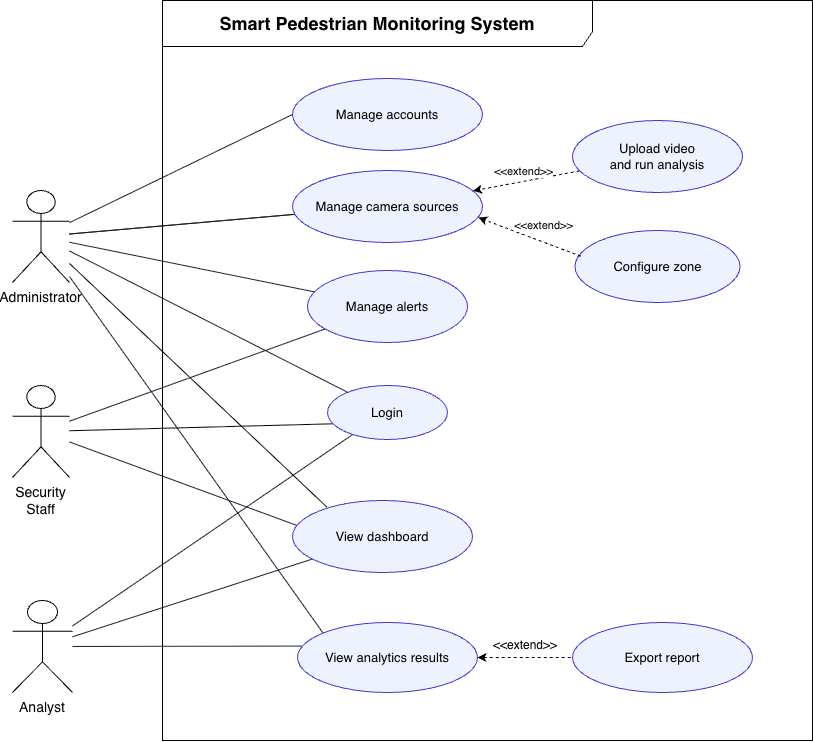

The diagram above was exported from draw.io. Its source (the exported page's mxGraphModel, read from the mxfile embedded in the PNG):
<mxGraphModel dx="1937" dy="1008" grid="1" gridSize="10" guides="1" tooltips="1" connect="1" arrows="1" fold="1" page="1" pageScale="1" pageWidth="1600" pageHeight="1000" math="0" shadow="0">
  <root>
    <mxCell id="0" />
    <mxCell id="1" parent="0" />
    <mxCell id="RMGha-Lei0eiL35Ew57A-7" edge="1" parent="1" source="admin" style="rounded=0;orthogonalLoop=1;jettySize=auto;html=1;endArrow=none;endFill=0;entryX=0.192;entryY=0.094;entryDx=0;entryDy=0;entryPerimeter=0;" target="uc07">
      <mxGeometry relative="1" as="geometry" />
    </mxCell>
    <mxCell id="admin" parent="1" style="shape=umlActor;verticalLabelPosition=bottom;verticalAlign=top;html=1;outlineConnect=0;whiteSpace=wrap;fontSize=14;" value="Administrator" vertex="1">
      <mxGeometry height="92" width="57" x="70" y="250" as="geometry" />
    </mxCell>
    <mxCell id="analyst" parent="1" style="shape=umlActor;verticalLabelPosition=bottom;verticalAlign=top;html=1;outlineConnect=0;whiteSpace=wrap;fontSize=14;" value="Analyst" vertex="1">
      <mxGeometry height="92" width="60" x="70" y="660" as="geometry" />
    </mxCell>
    <mxCell id="RMGha-Lei0eiL35Ew57A-3" edge="1" parent="1" source="staff" style="rounded=0;orthogonalLoop=1;jettySize=auto;html=1;endArrow=none;endFill=0;entryX=0.067;entryY=0.708;entryDx=0;entryDy=0;entryPerimeter=0;" target="uc02">
      <mxGeometry relative="1" as="geometry">
        <mxPoint x="360" y="330" as="targetPoint" />
      </mxGeometry>
    </mxCell>
    <mxCell id="staff" parent="1" style="shape=umlActor;verticalLabelPosition=bottom;verticalAlign=top;html=1;outlineConnect=0;whiteSpace=wrap;fontSize=14;" value="Security Staff" vertex="1">
      <mxGeometry height="92" width="57" x="70" y="445" as="geometry" />
    </mxCell>
    <mxCell id="uc01" parent="1" style="ellipse;whiteSpace=wrap;html=1;fillColor=#eef2ff;strokeColor=#4338ca;fontSize=13;" value="Manage accounts" vertex="1">
      <mxGeometry height="72" width="190" x="350" y="138" as="geometry" />
    </mxCell>
    <mxCell id="uc02" parent="1" style="ellipse;whiteSpace=wrap;html=1;fillColor=#eef2ff;strokeColor=#4338ca;fontSize=13;" value="Login" vertex="1">
      <mxGeometry height="54" width="120" x="385" y="445" as="geometry" />
    </mxCell>
    <mxCell id="uc11" parent="1" style="ellipse;whiteSpace=wrap;html=1;fillColor=#eef2ff;strokeColor=#4338ca;fontSize=13;" value="Manage alerts" vertex="1">
      <mxGeometry height="72" width="160" x="365" y="330" as="geometry" />
    </mxCell>
    <mxCell id="e2" edge="1" parent="1" source="admin" style="endArrow=none;html=1;rounded=0;strokeColor=#111827;entryX=0;entryY=0.5;entryDx=0;entryDy=0;" target="uc01" value="">
      <mxGeometry relative="1" as="geometry" />
    </mxCell>
    <mxCell id="e3" edge="1" parent="1" source="admin" style="endArrow=none;html=1;rounded=0;strokeColor=#111827;" target="uc02" value="">
      <mxGeometry relative="1" as="geometry" />
    </mxCell>
    <mxCell id="e4" edge="1" parent="1" source="admin" style="endArrow=none;html=1;rounded=0;strokeColor=#111827;" target="uc03" value="">
      <mxGeometry relative="1" as="geometry" />
    </mxCell>
    <mxCell id="e10" edge="1" parent="1" source="admin" style="endArrow=none;html=1;rounded=0;strokeColor=#111827;entryX=0;entryY=0;entryDx=0;entryDy=0;" target="uc09" value="">
      <mxGeometry relative="1" as="geometry" />
    </mxCell>
    <mxCell id="e12" edge="1" parent="1" source="admin" style="endArrow=none;html=1;rounded=0;strokeColor=#111827;" target="uc11" value="">
      <mxGeometry relative="1" as="geometry" />
    </mxCell>
    <mxCell id="e14" edge="1" parent="1" source="analyst" style="endArrow=none;html=1;rounded=0;strokeColor=#111827;entryX=0.207;entryY=0.912;entryDx=0;entryDy=0;entryPerimeter=0;" target="uc02" value="">
      <mxGeometry relative="1" as="geometry" />
    </mxCell>
    <mxCell id="e15" edge="1" parent="1" source="analyst" style="endArrow=none;html=1;rounded=0;strokeColor=#111827;" target="uc07" value="">
      <mxGeometry relative="1" as="geometry" />
    </mxCell>
    <mxCell id="e17" edge="1" parent="1" source="analyst" style="endArrow=none;html=1;rounded=0;strokeColor=#111827;entryX=0.024;entryY=0.337;entryDx=0;entryDy=0;entryPerimeter=0;" target="uc09" value="">
      <mxGeometry relative="1" as="geometry" />
    </mxCell>
    <mxCell id="e21" edge="1" parent="1" source="staff" style="endArrow=none;html=1;rounded=0;strokeColor=#111827;entryX=0.033;entryY=0.354;entryDx=0;entryDy=0;entryPerimeter=0;" target="uc07" value="">
      <mxGeometry relative="1" as="geometry" />
    </mxCell>
    <mxCell id="e23" edge="1" parent="1" source="staff" style="endArrow=none;html=1;rounded=0;strokeColor=#111827;" target="uc11" value="">
      <mxGeometry relative="1" as="geometry" />
    </mxCell>
    <mxCell id="x2GK9iGeDPA4X2wjvFku-2" edge="1" parent="1" source="uc04" style="rounded=0;orthogonalLoop=1;jettySize=auto;html=1;dashed=1;" target="uc03">
      <mxGeometry relative="1" as="geometry" />
    </mxCell>
    <mxCell id="x2GK9iGeDPA4X2wjvFku-3" connectable="0" parent="x2GK9iGeDPA4X2wjvFku-2" style="edgeLabel;html=1;align=center;verticalAlign=middle;resizable=0;points=[];" value="&amp;lt;&amp;lt;extend&amp;gt;&amp;gt;" vertex="1">
      <mxGeometry relative="1" x="0.0723" y="1" as="geometry">
        <mxPoint y="-12" as="offset" />
      </mxGeometry>
    </mxCell>
    <mxCell id="RMGha-Lei0eiL35Ew57A-5" edge="1" parent="1" source="admin" style="endArrow=none;html=1;rounded=0;strokeColor=#111827;" target="uc03" value="">
      <mxGeometry relative="1" as="geometry">
        <mxPoint x="127" y="300" as="sourcePoint" />
        <mxPoint x="652" y="380" as="targetPoint" />
      </mxGeometry>
    </mxCell>
    <mxCell id="uc03" parent="1" style="ellipse;whiteSpace=wrap;html=1;fillColor=#eef2ff;strokeColor=#4338ca;fontSize=13;" value="Manage camera sources" vertex="1">
      <mxGeometry height="72" width="190" x="350" y="230" as="geometry" />
    </mxCell>
    <mxCell id="kKj6d4MhNY2W-LxWukpC-1" parent="1" style="shape=umlFrame;whiteSpace=wrap;html=1;pointerEvents=0;recursiveResize=0;container=1;collapsible=0;width=430;height=46;" value="&lt;b&gt;&lt;font style=&quot;font-size: 18px;&quot;&gt;Smart Pedestrian Monitoring System&lt;/font&gt;&lt;/b&gt;" vertex="1">
      <mxGeometry height="740" width="650" x="220" y="60" as="geometry" />
    </mxCell>
    <mxCell id="uc07" parent="kKj6d4MhNY2W-LxWukpC-1" style="ellipse;whiteSpace=wrap;html=1;fillColor=#eef2ff;strokeColor=#4338ca;fontSize=13;" value="View dashboard" vertex="1">
      <mxGeometry height="72" width="180" x="130" y="500" as="geometry" />
    </mxCell>
    <mxCell id="uc09" parent="kKj6d4MhNY2W-LxWukpC-1" style="ellipse;whiteSpace=wrap;html=1;fillColor=#eef2ff;strokeColor=#4338ca;fontSize=13;" value="View analytics results" vertex="1">
      <mxGeometry height="70" width="180" x="135" y="622" as="geometry" />
    </mxCell>
    <mxCell id="RMGha-Lei0eiL35Ew57A-9" parent="kKj6d4MhNY2W-LxWukpC-1" style="ellipse;whiteSpace=wrap;html=1;fillColor=#eef2ff;strokeColor=#4338ca;fontSize=13;" value="Export report" vertex="1">
      <mxGeometry height="70" width="180" x="410" y="622" as="geometry" />
    </mxCell>
    <mxCell id="RMGha-Lei0eiL35Ew57A-10" edge="1" parent="kKj6d4MhNY2W-LxWukpC-1" source="uc09" style="edgeStyle=orthogonalEdgeStyle;rounded=0;orthogonalLoop=1;jettySize=auto;html=1;endArrow=none;endFill=0;startArrow=classic;startFill=1;dashed=1;" target="RMGha-Lei0eiL35Ew57A-9">
      <mxGeometry relative="1" as="geometry" />
    </mxCell>
    <mxCell id="uc04" parent="kKj6d4MhNY2W-LxWukpC-1" style="ellipse;whiteSpace=wrap;html=1;fillColor=#eef2ff;strokeColor=#4338ca;fontSize=13;" value="Upload video&lt;div&gt;and run analysis&lt;/div&gt;" vertex="1">
      <mxGeometry height="72" width="170" x="410" y="120" as="geometry" />
    </mxCell>
    <mxCell id="uc05" parent="kKj6d4MhNY2W-LxWukpC-1" style="ellipse;whiteSpace=wrap;html=1;fillColor=#eef2ff;strokeColor=#4338ca;fontSize=13;" value="Configure zone" vertex="1">
      <mxGeometry height="72" width="165" x="412.5" y="230" as="geometry" />
    </mxCell>
    <mxCell id="Ba6MhPc3rTMuuAx-7Xbm-4" parent="kKj6d4MhNY2W-LxWukpC-1" style="text;html=1;whiteSpace=wrap;strokeColor=none;fillColor=none;align=center;verticalAlign=middle;rounded=0;" value="&amp;lt;&amp;lt;extend&amp;gt;&amp;gt;" vertex="1">
      <mxGeometry height="30" width="60" x="333" y="630" as="geometry" />
    </mxCell>
    <mxCell id="Ba6MhPc3rTMuuAx-7Xbm-2" edge="1" parent="1" source="uc05" style="rounded=0;orthogonalLoop=1;jettySize=auto;html=1;dashed=1;exitX=0.036;exitY=0.358;exitDx=0;exitDy=0;exitPerimeter=0;entryX=0.978;entryY=0.654;entryDx=0;entryDy=0;entryPerimeter=0;" target="uc03">
      <mxGeometry relative="1" as="geometry">
        <mxPoint x="624" y="270" as="sourcePoint" />
        <mxPoint x="530" y="278" as="targetPoint" />
      </mxGeometry>
    </mxCell>
    <mxCell id="Ba6MhPc3rTMuuAx-7Xbm-3" connectable="0" parent="Ba6MhPc3rTMuuAx-7Xbm-2" style="edgeLabel;html=1;align=center;verticalAlign=middle;resizable=0;points=[];" value="&amp;lt;&amp;lt;extend&amp;gt;&amp;gt;" vertex="1">
      <mxGeometry relative="1" x="0.0723" y="1" as="geometry">
        <mxPoint x="17" y="-12" as="offset" />
      </mxGeometry>
    </mxCell>
  </root>
</mxGraphModel>